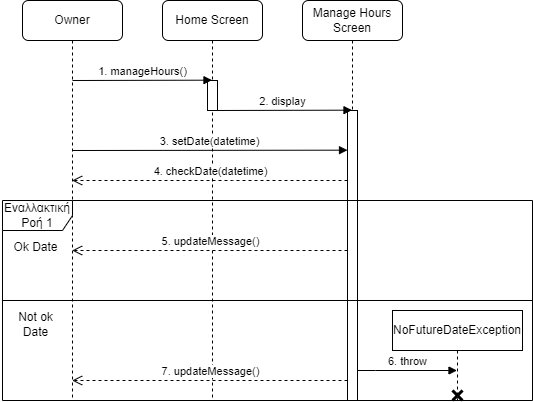

The diagram above was exported from draw.io. Its source (the exported page's mxGraphModel, read from the mxfile embedded in the PNG):
<mxGraphModel dx="670" dy="637" grid="1" gridSize="10" guides="1" tooltips="1" connect="1" arrows="1" fold="1" page="1" pageScale="1" pageWidth="1169" pageHeight="827" math="0" shadow="0">
  <root>
    <mxCell id="0" />
    <mxCell id="1" parent="0" />
    <mxCell id="BZwsuwEnUC51O2MBszbZ-1" value="Owner" style="shape=umlLifeline;perimeter=lifelinePerimeter;whiteSpace=wrap;html=1;container=1;dropTarget=0;collapsible=0;recursiveResize=0;outlineConnect=0;portConstraint=eastwest;newEdgeStyle={&quot;edgeStyle&quot;:&quot;elbowEdgeStyle&quot;,&quot;elbow&quot;:&quot;vertical&quot;,&quot;curved&quot;:0,&quot;rounded&quot;:0};rounded=1;" vertex="1" parent="1">
      <mxGeometry x="70" y="30" width="100" height="400" as="geometry" />
    </mxCell>
    <mxCell id="BZwsuwEnUC51O2MBszbZ-2" value="Home Screen" style="shape=umlLifeline;perimeter=lifelinePerimeter;whiteSpace=wrap;html=1;container=1;dropTarget=0;collapsible=0;recursiveResize=0;outlineConnect=0;portConstraint=eastwest;newEdgeStyle={&quot;edgeStyle&quot;:&quot;elbowEdgeStyle&quot;,&quot;elbow&quot;:&quot;vertical&quot;,&quot;curved&quot;:0,&quot;rounded&quot;:0};rounded=1;" vertex="1" parent="1">
      <mxGeometry x="210" y="30" width="100" height="400" as="geometry" />
    </mxCell>
    <mxCell id="BZwsuwEnUC51O2MBszbZ-6" value="" style="html=1;points=[];perimeter=orthogonalPerimeter;outlineConnect=0;targetShapes=umlLifeline;portConstraint=eastwest;newEdgeStyle={&quot;edgeStyle&quot;:&quot;elbowEdgeStyle&quot;,&quot;elbow&quot;:&quot;vertical&quot;,&quot;curved&quot;:0,&quot;rounded&quot;:0};" vertex="1" parent="BZwsuwEnUC51O2MBszbZ-2">
      <mxGeometry x="45" y="80" width="10" height="30" as="geometry" />
    </mxCell>
    <mxCell id="BZwsuwEnUC51O2MBszbZ-3" value="Manage Hours&lt;br&gt;Screen" style="shape=umlLifeline;perimeter=lifelinePerimeter;whiteSpace=wrap;html=1;container=1;dropTarget=0;collapsible=0;recursiveResize=0;outlineConnect=0;portConstraint=eastwest;newEdgeStyle={&quot;edgeStyle&quot;:&quot;elbowEdgeStyle&quot;,&quot;elbow&quot;:&quot;vertical&quot;,&quot;curved&quot;:0,&quot;rounded&quot;:0};rounded=1;" vertex="1" parent="1">
      <mxGeometry x="350" y="30" width="100" height="400" as="geometry" />
    </mxCell>
    <mxCell id="BZwsuwEnUC51O2MBszbZ-8" value="" style="html=1;points=[];perimeter=orthogonalPerimeter;outlineConnect=0;targetShapes=umlLifeline;portConstraint=eastwest;newEdgeStyle={&quot;edgeStyle&quot;:&quot;elbowEdgeStyle&quot;,&quot;elbow&quot;:&quot;vertical&quot;,&quot;curved&quot;:0,&quot;rounded&quot;:0};" vertex="1" parent="BZwsuwEnUC51O2MBszbZ-3">
      <mxGeometry x="45" y="110" width="10" height="290" as="geometry" />
    </mxCell>
    <mxCell id="BZwsuwEnUC51O2MBszbZ-5" value="1. manageHours()" style="html=1;verticalAlign=bottom;endArrow=block;edgeStyle=elbowEdgeStyle;elbow=vertical;curved=0;rounded=0;" edge="1" parent="1" target="BZwsuwEnUC51O2MBszbZ-2">
      <mxGeometry width="80" relative="1" as="geometry">
        <mxPoint x="120" y="110" as="sourcePoint" />
        <mxPoint x="200" y="110" as="targetPoint" />
      </mxGeometry>
    </mxCell>
    <mxCell id="BZwsuwEnUC51O2MBszbZ-7" value="2. display" style="html=1;verticalAlign=bottom;endArrow=block;edgeStyle=elbowEdgeStyle;elbow=vertical;curved=0;rounded=0;" edge="1" parent="1" target="BZwsuwEnUC51O2MBszbZ-3">
      <mxGeometry width="80" relative="1" as="geometry">
        <mxPoint x="260" y="140" as="sourcePoint" />
        <mxPoint x="340" y="140" as="targetPoint" />
      </mxGeometry>
    </mxCell>
    <mxCell id="BZwsuwEnUC51O2MBszbZ-9" value="3. setDate(datetime)" style="html=1;verticalAlign=bottom;endArrow=block;edgeStyle=elbowEdgeStyle;elbow=vertical;curved=0;rounded=0;" edge="1" parent="1" target="BZwsuwEnUC51O2MBszbZ-8">
      <mxGeometry width="80" relative="1" as="geometry">
        <mxPoint x="120" y="180" as="sourcePoint" />
        <mxPoint x="200" y="180" as="targetPoint" />
      </mxGeometry>
    </mxCell>
    <mxCell id="BZwsuwEnUC51O2MBszbZ-10" value="Εναλλακτική Ροή 1" style="shape=umlFrame;whiteSpace=wrap;html=1;pointerEvents=0;width=70;height=30;" vertex="1" parent="1">
      <mxGeometry x="50" y="230" width="530" height="200" as="geometry" />
    </mxCell>
    <mxCell id="BZwsuwEnUC51O2MBszbZ-11" value="4. checkDate(datetime)" style="html=1;verticalAlign=bottom;endArrow=open;dashed=1;endSize=8;edgeStyle=elbowEdgeStyle;elbow=vertical;curved=0;rounded=0;" edge="1" parent="1" source="BZwsuwEnUC51O2MBszbZ-8" target="BZwsuwEnUC51O2MBszbZ-1">
      <mxGeometry relative="1" as="geometry">
        <mxPoint x="390" y="210" as="sourcePoint" />
        <mxPoint x="310" y="210" as="targetPoint" />
        <Array as="points">
          <mxPoint x="280" y="210" />
        </Array>
      </mxGeometry>
    </mxCell>
    <mxCell id="BZwsuwEnUC51O2MBszbZ-13" value="" style="line;strokeWidth=1;fillColor=none;align=left;verticalAlign=middle;spacingTop=-1;spacingLeft=3;spacingRight=3;rotatable=0;labelPosition=right;points=[];portConstraint=eastwest;strokeColor=inherit;" vertex="1" parent="1">
      <mxGeometry x="50" y="326" width="530" height="8" as="geometry" />
    </mxCell>
    <mxCell id="BZwsuwEnUC51O2MBszbZ-14" value="Ok Date" style="text;html=1;align=center;verticalAlign=middle;resizable=0;points=[];autosize=1;strokeColor=none;fillColor=none;" vertex="1" parent="1">
      <mxGeometry x="48" y="262" width="70" height="30" as="geometry" />
    </mxCell>
    <mxCell id="BZwsuwEnUC51O2MBszbZ-15" value="Not ok &lt;br&gt;Date" style="text;html=1;align=center;verticalAlign=middle;resizable=0;points=[];autosize=1;strokeColor=none;fillColor=none;" vertex="1" parent="1">
      <mxGeometry x="53" y="334" width="60" height="40" as="geometry" />
    </mxCell>
    <mxCell id="BZwsuwEnUC51O2MBszbZ-16" value="5. updateMessage()" style="html=1;verticalAlign=bottom;endArrow=open;dashed=1;endSize=8;edgeStyle=elbowEdgeStyle;elbow=vertical;curved=0;rounded=0;" edge="1" parent="1" source="BZwsuwEnUC51O2MBszbZ-8" target="BZwsuwEnUC51O2MBszbZ-1">
      <mxGeometry relative="1" as="geometry">
        <mxPoint x="290" y="200" as="sourcePoint" />
        <mxPoint x="210" y="200" as="targetPoint" />
        <Array as="points">
          <mxPoint x="260" y="280" />
        </Array>
      </mxGeometry>
    </mxCell>
    <mxCell id="BZwsuwEnUC51O2MBszbZ-17" value="NoFutureDateException" style="shape=umlLifeline;perimeter=lifelinePerimeter;whiteSpace=wrap;html=1;container=1;dropTarget=0;collapsible=0;recursiveResize=0;outlineConnect=0;portConstraint=eastwest;newEdgeStyle={&quot;edgeStyle&quot;:&quot;elbowEdgeStyle&quot;,&quot;elbow&quot;:&quot;vertical&quot;,&quot;curved&quot;:0,&quot;rounded&quot;:0};" vertex="1" parent="1">
      <mxGeometry x="440" y="340" width="130" height="90" as="geometry" />
    </mxCell>
    <mxCell id="BZwsuwEnUC51O2MBszbZ-18" value="" style="shape=umlDestroy;whiteSpace=wrap;html=1;strokeWidth=3;targetShapes=umlLifeline;" vertex="1" parent="BZwsuwEnUC51O2MBszbZ-17">
      <mxGeometry x="60" y="80" width="10" height="10" as="geometry" />
    </mxCell>
    <mxCell id="BZwsuwEnUC51O2MBszbZ-19" value="6. throw" style="html=1;verticalAlign=bottom;endArrow=block;edgeStyle=elbowEdgeStyle;elbow=vertical;curved=0;rounded=0;" edge="1" parent="1" source="BZwsuwEnUC51O2MBszbZ-8" target="BZwsuwEnUC51O2MBszbZ-17">
      <mxGeometry width="80" relative="1" as="geometry">
        <mxPoint x="410" y="360" as="sourcePoint" />
        <mxPoint x="490" y="360" as="targetPoint" />
        <Array as="points">
          <mxPoint x="423" y="400" />
        </Array>
      </mxGeometry>
    </mxCell>
    <mxCell id="BZwsuwEnUC51O2MBszbZ-21" value="7. updateMessage()" style="html=1;verticalAlign=bottom;endArrow=open;dashed=1;endSize=8;edgeStyle=elbowEdgeStyle;elbow=vertical;curved=0;rounded=0;" edge="1" parent="1" source="BZwsuwEnUC51O2MBszbZ-8" target="BZwsuwEnUC51O2MBszbZ-1">
      <mxGeometry relative="1" as="geometry">
        <mxPoint x="395" y="280" as="sourcePoint" />
        <mxPoint x="120" y="280" as="targetPoint" />
        <Array as="points">
          <mxPoint x="290" y="410" />
          <mxPoint x="260" y="280" />
        </Array>
      </mxGeometry>
    </mxCell>
  </root>
</mxGraphModel>